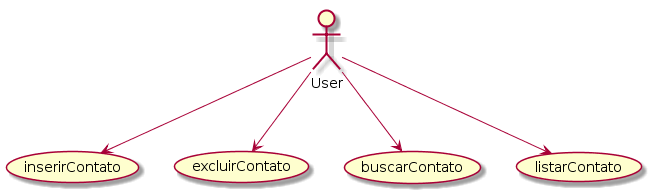

The diagram above was rendered by PlantUML. Its source (embedded in the PNG):
@startuml
User --> (inserirContato)
User --> (excluirContato)
User --> (buscarContato)
User --> (listarContato)
@enduml